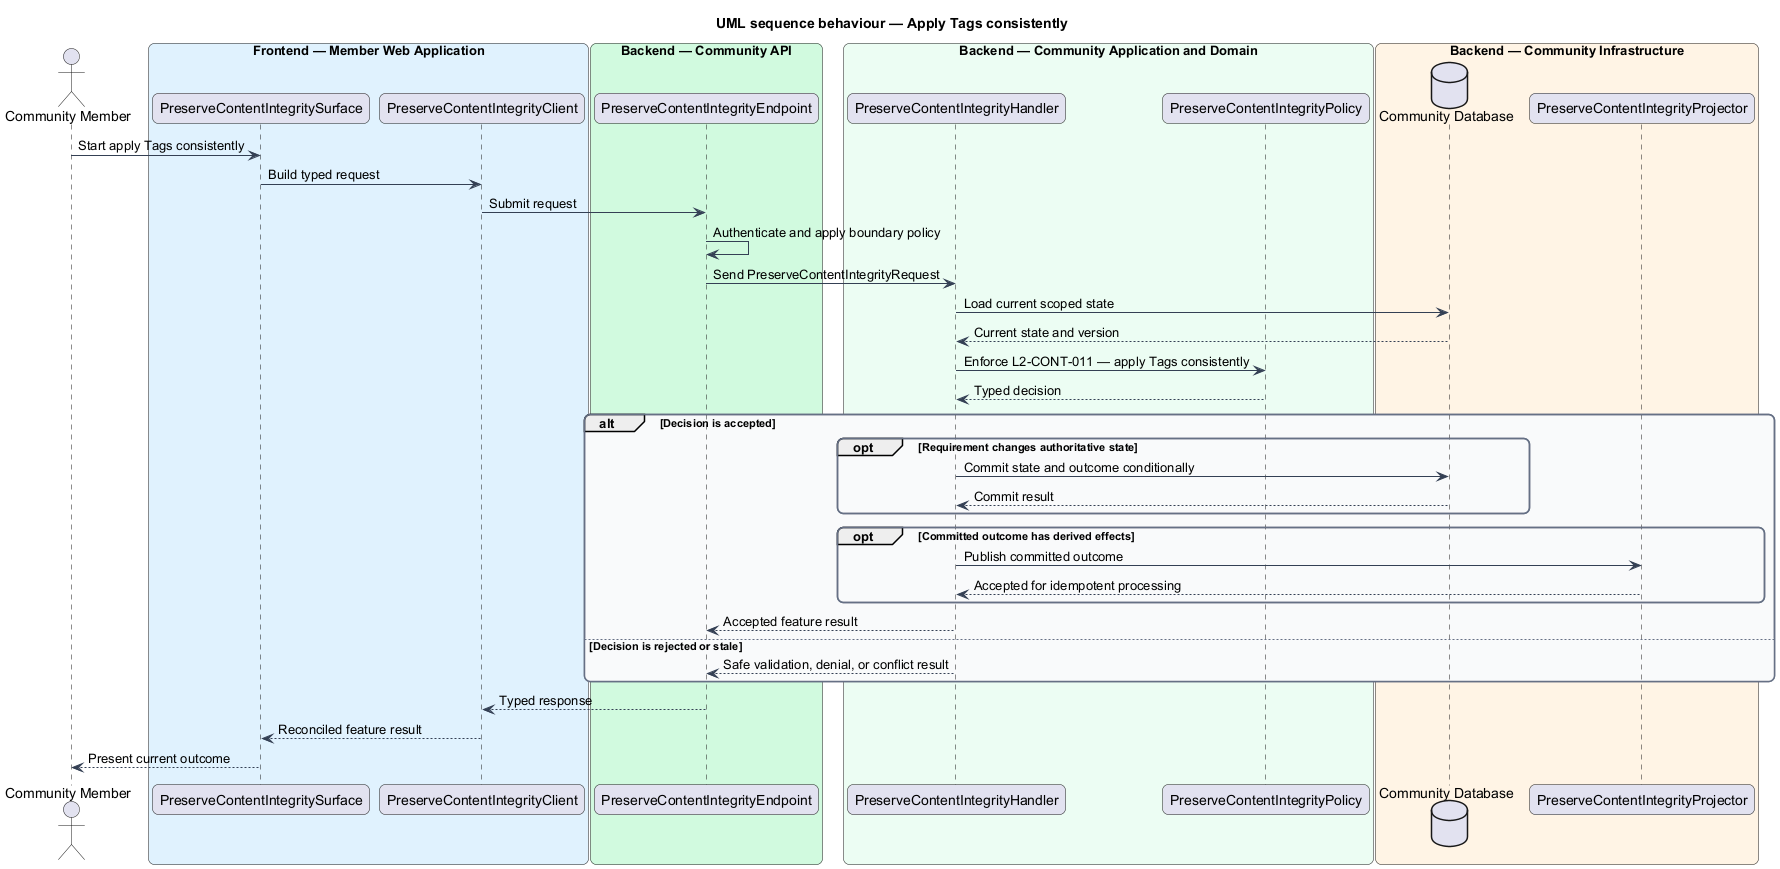

The diagram above was rendered by PlantUML. Its source (embedded in the PNG):
@startuml
title UML sequence behaviour — Apply Tags consistently
skinparam backgroundColor #FFFFFF
skinparam shadowing false
skinparam roundcorner 12
skinparam defaultFontName Arial
skinparam ArrowColor #344054
skinparam rectangle {
  BorderColor #344054
  FontColor #101828
}
skinparam package {
  BorderColor #667085
  FontColor #101828
  BackgroundColor #F9FAFB
}
actor "Community Member" as actor
box "Frontend — Member Web Application" #E0F2FE
  participant "PreserveContentIntegritySurface" as surface
  participant "PreserveContentIntegrityClient" as client
end box
box "Backend — Community API" #D1FADF
  participant "PreserveContentIntegrityEndpoint" as endpoint
end box
box "Backend — Community Application and Domain" #ECFDF3
  participant "PreserveContentIntegrityHandler" as handler
  participant "PreserveContentIntegrityPolicy" as policy
end box
box "Backend — Community Infrastructure" #FFF4E5
  database "Community Database" as store
  participant "PreserveContentIntegrityProjector" as projector
end box

actor -> surface : Start apply Tags consistently
surface -> client : Build typed request
client -> endpoint : Submit request
endpoint -> endpoint : Authenticate and apply boundary policy
endpoint -> handler : Send PreserveContentIntegrityRequest
handler -> store : Load current scoped state
store --> handler : Current state and version
handler -> policy : Enforce L2-CONT-011 — apply Tags consistently
policy --> handler : Typed decision
alt Decision is accepted
  opt Requirement changes authoritative state
    handler -> store : Commit state and outcome conditionally
    store --> handler : Commit result
  end
  opt Committed outcome has derived effects
    handler -> projector : Publish committed outcome
    projector --> handler : Accepted for idempotent processing
  end
  handler --> endpoint : Accepted feature result
else Decision is rejected or stale
  handler --> endpoint : Safe validation, denial, or conflict result
end
endpoint --> client : Typed response
client --> surface : Reconciled feature result
surface --> actor : Present current outcome
@enduml